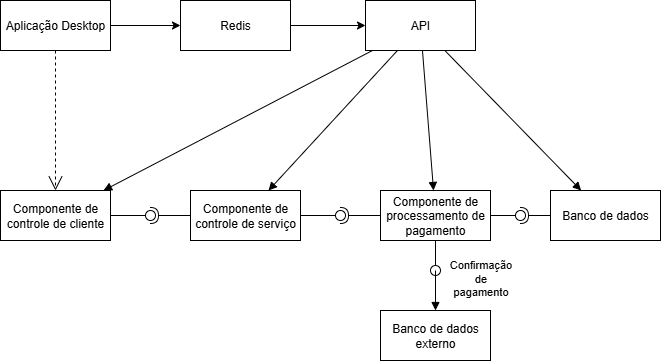

The diagram above was exported from draw.io. Its source (the exported page's mxGraphModel, read from the mxfile embedded in the PNG):
<mxGraphModel dx="872" dy="473" grid="1" gridSize="10" guides="1" tooltips="1" connect="1" arrows="1" fold="1" page="1" pageScale="1" pageWidth="850" pageHeight="1100" math="0" shadow="0">
  <root>
    <mxCell id="0" />
    <mxCell id="1" parent="0" />
    <mxCell id="vMO0LuqWfhQRIBzWTyGR-35" value="" style="edgeStyle=orthogonalEdgeStyle;rounded=0;orthogonalLoop=1;jettySize=auto;html=1;" edge="1" parent="1" source="vMO0LuqWfhQRIBzWTyGR-1" target="vMO0LuqWfhQRIBzWTyGR-34">
      <mxGeometry relative="1" as="geometry" />
    </mxCell>
    <mxCell id="vMO0LuqWfhQRIBzWTyGR-1" value="Aplicação Desktop" style="html=1;whiteSpace=wrap;" vertex="1" parent="1">
      <mxGeometry x="60" y="50" width="110" height="50" as="geometry" />
    </mxCell>
    <mxCell id="vMO0LuqWfhQRIBzWTyGR-2" value="API" style="html=1;whiteSpace=wrap;" vertex="1" parent="1">
      <mxGeometry x="425" y="50" width="110" height="50" as="geometry" />
    </mxCell>
    <mxCell id="vMO0LuqWfhQRIBzWTyGR-4" value="Componente de controle de cliente" style="html=1;whiteSpace=wrap;" vertex="1" parent="1">
      <mxGeometry x="60" y="240" width="110" height="50" as="geometry" />
    </mxCell>
    <mxCell id="vMO0LuqWfhQRIBzWTyGR-5" value="" style="endArrow=open;endSize=12;dashed=1;html=1;rounded=0;" edge="1" parent="1" source="vMO0LuqWfhQRIBzWTyGR-1" target="vMO0LuqWfhQRIBzWTyGR-4">
      <mxGeometry width="160" relative="1" as="geometry">
        <mxPoint x="350" y="250" as="sourcePoint" />
        <mxPoint x="510" y="250" as="targetPoint" />
      </mxGeometry>
    </mxCell>
    <mxCell id="vMO0LuqWfhQRIBzWTyGR-7" value="" style="html=1;verticalAlign=bottom;endArrow=block;curved=0;rounded=0;" edge="1" parent="1" source="vMO0LuqWfhQRIBzWTyGR-2" target="vMO0LuqWfhQRIBzWTyGR-4">
      <mxGeometry width="80" relative="1" as="geometry">
        <mxPoint x="425" y="280" as="sourcePoint" />
        <mxPoint x="505" y="280" as="targetPoint" />
      </mxGeometry>
    </mxCell>
    <mxCell id="vMO0LuqWfhQRIBzWTyGR-8" value="Componente de controle de serviço" style="html=1;whiteSpace=wrap;" vertex="1" parent="1">
      <mxGeometry x="250" y="240" width="110" height="50" as="geometry" />
    </mxCell>
    <mxCell id="vMO0LuqWfhQRIBzWTyGR-10" value="" style="html=1;verticalAlign=bottom;endArrow=block;curved=0;rounded=0;" edge="1" parent="1" source="vMO0LuqWfhQRIBzWTyGR-2" target="vMO0LuqWfhQRIBzWTyGR-8">
      <mxGeometry width="80" relative="1" as="geometry">
        <mxPoint x="390" y="250" as="sourcePoint" />
        <mxPoint x="470" y="250" as="targetPoint" />
      </mxGeometry>
    </mxCell>
    <mxCell id="vMO0LuqWfhQRIBzWTyGR-14" value="Componente de processamento de pagamento" style="html=1;whiteSpace=wrap;" vertex="1" parent="1">
      <mxGeometry x="440" y="240" width="110" height="50" as="geometry" />
    </mxCell>
    <mxCell id="vMO0LuqWfhQRIBzWTyGR-16" value="" style="html=1;verticalAlign=bottom;endArrow=block;curved=0;rounded=0;" edge="1" parent="1" source="vMO0LuqWfhQRIBzWTyGR-2" target="vMO0LuqWfhQRIBzWTyGR-14">
      <mxGeometry width="80" relative="1" as="geometry">
        <mxPoint x="390" y="250" as="sourcePoint" />
        <mxPoint x="480" y="260" as="targetPoint" />
      </mxGeometry>
    </mxCell>
    <mxCell id="vMO0LuqWfhQRIBzWTyGR-17" value="Banco de dados" style="html=1;whiteSpace=wrap;" vertex="1" parent="1">
      <mxGeometry x="610" y="240" width="110" height="50" as="geometry" />
    </mxCell>
    <mxCell id="vMO0LuqWfhQRIBzWTyGR-19" value="" style="html=1;verticalAlign=bottom;endArrow=block;curved=0;rounded=0;" edge="1" parent="1" source="vMO0LuqWfhQRIBzWTyGR-2" target="vMO0LuqWfhQRIBzWTyGR-17">
      <mxGeometry width="80" relative="1" as="geometry">
        <mxPoint x="390" y="250" as="sourcePoint" />
        <mxPoint x="470" y="250" as="targetPoint" />
      </mxGeometry>
    </mxCell>
    <mxCell id="vMO0LuqWfhQRIBzWTyGR-20" value="" style="rounded=0;orthogonalLoop=1;jettySize=auto;html=1;endArrow=halfCircle;endFill=0;endSize=6;strokeWidth=1;sketch=0;" edge="1" parent="1" source="vMO0LuqWfhQRIBzWTyGR-8">
      <mxGeometry relative="1" as="geometry">
        <mxPoint x="450" y="245" as="sourcePoint" />
        <mxPoint x="210" y="265" as="targetPoint" />
      </mxGeometry>
    </mxCell>
    <mxCell id="vMO0LuqWfhQRIBzWTyGR-21" value="" style="rounded=0;orthogonalLoop=1;jettySize=auto;html=1;endArrow=oval;endFill=0;sketch=0;sourcePerimeterSpacing=0;targetPerimeterSpacing=0;endSize=10;" edge="1" parent="1" source="vMO0LuqWfhQRIBzWTyGR-4">
      <mxGeometry relative="1" as="geometry">
        <mxPoint x="410" y="245" as="sourcePoint" />
        <mxPoint x="210" y="265" as="targetPoint" />
      </mxGeometry>
    </mxCell>
    <mxCell id="vMO0LuqWfhQRIBzWTyGR-22" value="" style="ellipse;whiteSpace=wrap;html=1;align=center;aspect=fixed;fillColor=none;strokeColor=none;resizable=0;perimeter=centerPerimeter;rotatable=0;allowArrows=0;points=[];outlineConnect=1;" vertex="1" parent="1">
      <mxGeometry x="425" y="240" width="10" height="10" as="geometry" />
    </mxCell>
    <mxCell id="vMO0LuqWfhQRIBzWTyGR-23" value="" style="rounded=0;orthogonalLoop=1;jettySize=auto;html=1;endArrow=halfCircle;endFill=0;endSize=6;strokeWidth=1;sketch=0;" edge="1" parent="1" source="vMO0LuqWfhQRIBzWTyGR-14">
      <mxGeometry relative="1" as="geometry">
        <mxPoint x="450" y="245" as="sourcePoint" />
        <mxPoint x="400" y="265" as="targetPoint" />
      </mxGeometry>
    </mxCell>
    <mxCell id="vMO0LuqWfhQRIBzWTyGR-24" value="" style="rounded=0;orthogonalLoop=1;jettySize=auto;html=1;endArrow=oval;endFill=0;sketch=0;sourcePerimeterSpacing=0;targetPerimeterSpacing=0;endSize=10;" edge="1" parent="1" source="vMO0LuqWfhQRIBzWTyGR-8">
      <mxGeometry relative="1" as="geometry">
        <mxPoint x="410" y="245" as="sourcePoint" />
        <mxPoint x="400" y="265" as="targetPoint" />
      </mxGeometry>
    </mxCell>
    <mxCell id="vMO0LuqWfhQRIBzWTyGR-25" value="" style="ellipse;whiteSpace=wrap;html=1;align=center;aspect=fixed;fillColor=none;strokeColor=none;resizable=0;perimeter=centerPerimeter;rotatable=0;allowArrows=0;points=[];outlineConnect=1;" vertex="1" parent="1">
      <mxGeometry x="425" y="240" width="10" height="10" as="geometry" />
    </mxCell>
    <mxCell id="vMO0LuqWfhQRIBzWTyGR-26" value="" style="rounded=0;orthogonalLoop=1;jettySize=auto;html=1;endArrow=halfCircle;endFill=0;endSize=6;strokeWidth=1;sketch=0;" edge="1" parent="1" source="vMO0LuqWfhQRIBzWTyGR-17">
      <mxGeometry relative="1" as="geometry">
        <mxPoint x="450" y="245" as="sourcePoint" />
        <mxPoint x="580" y="265" as="targetPoint" />
      </mxGeometry>
    </mxCell>
    <mxCell id="vMO0LuqWfhQRIBzWTyGR-27" value="" style="rounded=0;orthogonalLoop=1;jettySize=auto;html=1;endArrow=oval;endFill=0;sketch=0;sourcePerimeterSpacing=0;targetPerimeterSpacing=0;endSize=10;" edge="1" parent="1" source="vMO0LuqWfhQRIBzWTyGR-14">
      <mxGeometry relative="1" as="geometry">
        <mxPoint x="410" y="245" as="sourcePoint" />
        <mxPoint x="580" y="265" as="targetPoint" />
      </mxGeometry>
    </mxCell>
    <mxCell id="vMO0LuqWfhQRIBzWTyGR-28" value="" style="ellipse;whiteSpace=wrap;html=1;align=center;aspect=fixed;fillColor=none;strokeColor=none;resizable=0;perimeter=centerPerimeter;rotatable=0;allowArrows=0;points=[];outlineConnect=1;" vertex="1" parent="1">
      <mxGeometry x="425" y="240" width="10" height="10" as="geometry" />
    </mxCell>
    <mxCell id="vMO0LuqWfhQRIBzWTyGR-29" value="Banco de dados externo" style="html=1;whiteSpace=wrap;" vertex="1" parent="1">
      <mxGeometry x="440" y="360" width="110" height="50" as="geometry" />
    </mxCell>
    <mxCell id="vMO0LuqWfhQRIBzWTyGR-31" value="" style="rounded=0;orthogonalLoop=1;jettySize=auto;html=1;endArrow=oval;endFill=0;sketch=0;sourcePerimeterSpacing=0;targetPerimeterSpacing=0;endSize=10;" edge="1" parent="1" source="vMO0LuqWfhQRIBzWTyGR-14">
      <mxGeometry relative="1" as="geometry">
        <mxPoint x="410" y="245" as="sourcePoint" />
        <mxPoint x="495" y="320" as="targetPoint" />
      </mxGeometry>
    </mxCell>
    <mxCell id="vMO0LuqWfhQRIBzWTyGR-32" value="" style="ellipse;whiteSpace=wrap;html=1;align=center;aspect=fixed;fillColor=none;strokeColor=none;resizable=0;perimeter=centerPerimeter;rotatable=0;allowArrows=0;points=[];outlineConnect=1;" vertex="1" parent="1">
      <mxGeometry x="425" y="240" width="10" height="10" as="geometry" />
    </mxCell>
    <mxCell id="vMO0LuqWfhQRIBzWTyGR-33" value="Confirmação&lt;div&gt;de&lt;/div&gt;&lt;div&gt;pagamento&lt;/div&gt;" style="html=1;verticalAlign=bottom;endArrow=block;curved=0;rounded=0;" edge="1" parent="1" target="vMO0LuqWfhQRIBzWTyGR-29">
      <mxGeometry x="0.5" y="45" width="80" relative="1" as="geometry">
        <mxPoint x="495" y="320" as="sourcePoint" />
        <mxPoint x="470" y="250" as="targetPoint" />
        <mxPoint as="offset" />
      </mxGeometry>
    </mxCell>
    <mxCell id="vMO0LuqWfhQRIBzWTyGR-36" value="" style="edgeStyle=orthogonalEdgeStyle;rounded=0;orthogonalLoop=1;jettySize=auto;html=1;" edge="1" parent="1" source="vMO0LuqWfhQRIBzWTyGR-34" target="vMO0LuqWfhQRIBzWTyGR-2">
      <mxGeometry relative="1" as="geometry" />
    </mxCell>
    <mxCell id="vMO0LuqWfhQRIBzWTyGR-34" value="Redis" style="html=1;whiteSpace=wrap;" vertex="1" parent="1">
      <mxGeometry x="240" y="50" width="110" height="50" as="geometry" />
    </mxCell>
  </root>
</mxGraphModel>